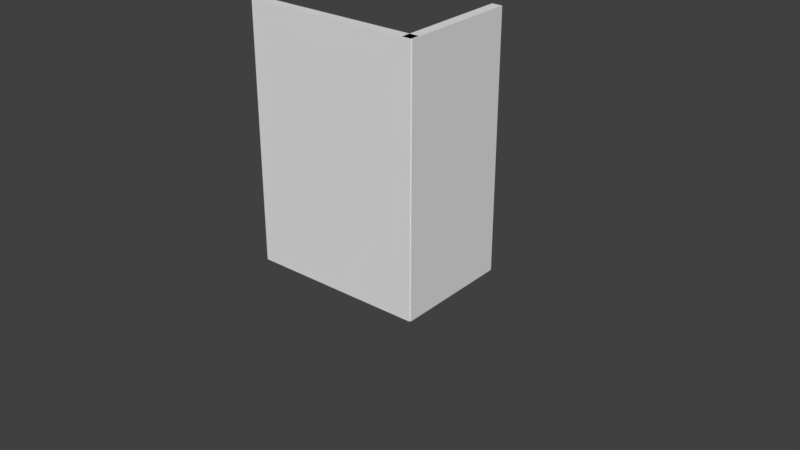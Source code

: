 # Source: Targeting_System.blend  (saved by Blender 2.77.0; exported with 4.5.12 LTS)
import bpy
from mathutils import Matrix  # noqa: F401  (used for matrix-valued properties, if any)

bpy.ops.wm.read_factory_settings(use_empty=True)
scene = bpy.context.scene
scene.name = 'Scene'

# ---- collections
col_collection_1 = bpy.data.collections.new('Collection 1'); scene.collection.children.link(col_collection_1)
col_collection_2 = bpy.data.collections.new('Collection 2'); scene.collection.children.link(col_collection_2)
col_collection_2.hide_render = True
col_collection_2.hide_viewport = True

# ---- world
world_world = bpy.data.worlds.new('World'); scene.world = world_world
world_world.color = (0.05088, 0.05088, 0.05088)
world_world.use_sun_shadow = False
world_world.sun_shadow_jitter_overblur = 0.0
world_world.cycles.sampling_method = 'MANUAL'

# ---- meshes
me_cube_003 = bpy.data.meshes.new('Cube.003')
me_cube_003.from_pydata([(-0.3965, 0.1017, -0.3372), (-0.08375, 0.1017, -0.3372), (-0.08375, 0.1017, -0.02445), (-0.3965, 0.1017, -0.02445), (-0.3965, 0.0485, -0.02445), (-0.3965, 0.0485, -0.3372), (-0.08375, 0.0485, -0.3372), (-0.08375, 0.0485, -0.02445)], [], [(0, 3, 4, 5), (1, 0, 5, 6), (4, 7, 6, 5), (3, 2, 7, 4), (2, 1, 6, 7)])
_uv = me_cube_003.uv_layers.new(name='UVMap')
_uv.uv.foreach_set('vector', [0.7974, 1.0, 0.7974, 5.956e-09, 0.8987, 0.0, 0.8987, 1.0, 0.7974, 0.0, 0.7974, 1.0, 0.6961, 1.0, 0.6961, 7.147e-08, 9.566e-08, 1.0, 0.0, 1.429e-07, 0.5948, 0.0, 0.5948, 1.0, 1.0, 0.0, 1.0, 1.0, 0.8987, 1.0, 0.8987, 0.0, 0.6961, 0.0, 0.6961, 1.0, 0.5948, 1.0, 0.5948, 2.978e-08])
me_cube_003.use_remesh_preserve_volume = False
me_cube_003.use_remesh_preserve_attributes = False
me_cube_003.use_mirror_vertex_groups = False
me_cube_003.update()
me_cube_002 = bpy.data.meshes.new('Cube.002')
me_cube_002.from_pydata([(-0.5253, 0.1018, -0.5), (-0.3965, 0.1017, -0.3372), (-0.08375, 0.1017, -0.3372), (-0.08375, 0.1017, -0.02445), (-0.5253, 0.1017, 0.6412), (0.5253, 0.1017, 0.6412), (0.5253, 0.1018, -0.5), (-0.3965, 0.1017, -0.02445), (-0.5253, -0.06798, 1.022), (-0.5253, -0.005452, 1.022), (-0.5253, -0.06798, -0.5), (0.5253, -0.005452, 1.022), (0.5253, -0.06798, 1.022), (0.5253, -0.06798, -0.5)], [], [(0, 1, 2, 3, 4, 5, 6), (0, 4, 3, 7, 1), (8, 9, 4, 0, 10), (9, 11, 5, 4), (5, 11, 12, 13, 6), (10, 0, 6, 13), (12, 8, 10, 13), (12, 11, 9, 8)])
_uv = me_cube_002.uv_layers.new(name='UVMap')
_uv.uv.foreach_set('vector', [0.4197, 0.0, 0.3683, 0.06303, 0.2433, 0.06303, 0.2433, 0.1841, 0.4197, 0.4418, 2.381e-08, 0.4418, 0.0, 4.634e-08, 0.4197, 0.0, 0.4197, 0.4418, 0.2433, 0.1841, 0.3683, 0.1841, 0.3683, 0.06303, 0.8394, 0.0, 0.8644, 0.0, 0.9072, 0.148, 0.9072, 0.5916, 0.8394, 0.5916, 0.4197, 0.593, 4.763e-08, 0.593, 2.381e-08, 0.4418, 0.4197, 0.4418, 0.9072, 0.148, 0.95, 0.0, 0.975, 0.0, 0.975, 0.5916, 0.9072, 0.5916, 0.4875, 1.0, 0.4197, 1.0, 0.4197, 0.5916, 0.4875, 0.5916, 0.4197, 0.0, 0.8394, 0.0, 0.8394, 0.5916, 0.4197, 0.5916, 0.975, 0.0, 1.0, 0.0, 1.0, 0.4084, 0.975, 0.4084])
me_cube_002.use_remesh_preserve_volume = False
me_cube_002.use_remesh_preserve_attributes = False
me_cube_002.use_mirror_vertex_groups = False
me_cube_002.update()
me_cube_001 = bpy.data.meshes.new('Cube.001')
me_cube_001.from_pydata([(0.06798, -0.3567, -0.5), (0.06798, -0.3567, 1.022), (-0.1018, -0.3567, -0.5), (0.06798, 0.3567, -0.5), (0.06798, 0.3567, 1.022), (-0.1017, 0.3567, -0.5), (0.005452, -0.3567, 1.022), (-0.1017, -0.3567, 0.6412), (-0.1017, 0.3567, 0.6412), (0.005452, 0.3567, 1.022)], [], [(7, 8, 5, 2), (8, 9, 4, 3, 5), (4, 1, 0, 3), (0, 2, 5, 3), (1, 6, 7, 2, 0), (6, 9, 8, 7), (4, 9, 6, 1)])
_uv = me_cube_001.uv_layers.new(name='UVMap')
_uv.uv.foreach_set('vector', [4.618e-08, 0.2574, 0.3685, 0.2574, 0.3685, 1.0, 1.232e-07, 1.0, 0.8247, 0.2501, 0.88, 0.0, 0.9123, 0.0, 0.9123, 0.9998, 0.8247, 0.9998, 0.3685, 0.0, 0.737, 0.0, 0.737, 0.9998, 0.3685, 0.9998, 1.0, 0.4686, 0.9123, 0.4686, 0.9123, 0.0, 1.0, 1.958e-08, 0.737, 0.0, 0.7693, 0.0, 0.8247, 0.2501, 0.8247, 0.9998, 0.737, 0.9998, 0.0, 7.831e-08, 0.3685, 0.0, 0.3685, 0.2574, 4.618e-08, 0.2574, 0.9446, 0.9372, 0.9123, 0.9372, 0.9123, 0.4686, 0.9446, 0.4686])
me_cube_001.use_remesh_preserve_volume = False
me_cube_001.use_remesh_preserve_attributes = False
me_cube_001.use_mirror_vertex_groups = False
me_cube_001.update()
me_cube = bpy.data.meshes.new('Cube')
me_cube.from_pydata([(-1.0, -1.0, -1.0), (-1.0, -1.0, 1.0), (-1.0, 1.0, -1.0), (-1.0, 1.0, 1.0), (1.0, -1.0, -1.0), (1.0, -1.0, 1.0), (1.0, 1.0, -1.0), (1.0, 1.0, 1.0)], [], [(1, 3, 2, 0), (3, 7, 6, 2), (7, 5, 4, 6), (5, 1, 0, 4), (0, 2, 6, 4), (5, 7, 3, 1)])
me_cube.use_remesh_preserve_volume = False
me_cube.use_remesh_preserve_attributes = False
me_cube.use_mirror_vertex_groups = False
me_cube.update()
me_cube_006 = bpy.data.meshes.new('Cube.006')
me_cube_006.from_pydata([(-0.5253, -0.06798, -0.5), (-0.5253, -0.06798, 1.022), (-0.5253, 0.1018, -0.5), (0.5253, -0.06798, -0.5), (0.5253, -0.06798, 1.022), (0.5253, 0.1018, -0.5), (-0.5253, -0.005452, 1.022), (-0.5253, 0.1017, 0.6412), (0.5253, 0.1017, 0.6412), (0.5253, -0.005452, 1.022)], [], [(7, 8, 5, 2), (8, 9, 4, 3, 5), (4, 1, 0, 3), (0, 2, 5, 3), (1, 6, 7, 2, 0), (6, 9, 8, 7), (4, 9, 6, 1)])
me_cube_006.use_remesh_preserve_volume = False
me_cube_006.use_remesh_preserve_attributes = False
me_cube_006.use_mirror_vertex_groups = False
me_cube_006.update()

# ---- objects
ob_powerpanel = bpy.data.objects.new('PowerPanel', me_cube_003)
ob_working = bpy.data.objects.new('Working', None)
ob_longconsolemesh = bpy.data.objects.new('LongConsoleMesh', me_cube_002)
ob_longpanel = bpy.data.objects.new('LongPanel', None)
ob_shortpanel = bpy.data.objects.new('ShortPanel', None)
ob_shortconsolemesh = bpy.data.objects.new('ShortConsoleMesh', me_cube_001)
ob_power_panel_cutout = bpy.data.objects.new('Power Panel Cutout', me_cube)
ob_longconsolemeshworking = bpy.data.objects.new('LongConsoleMeshWorking', me_cube_006)

# ---- transforms, parenting, visibility, modifiers, constraints
ob_powerpanel.location = (-0.4212, 0.01677, 0.001125)
ob_powerpanel.lineart.crease_threshold = 0.0
ob_working.location = (0.0, 0.0, 0.0)
ob_working.empty_image_offset = (0.0, 0.0)
ob_working.lineart.crease_threshold = 0.0
ob_longconsolemesh.location = (-0.4212, 0.01677, 0.001125)
ob_longconsolemesh.lineart.crease_threshold = 0.0
ob_longpanel.location = (-0.4588, 0.05964, 0.8515)
ob_longpanel.rotation_euler = (-1.296, -7.425e-09, 5.623e-09)
ob_longpanel.empty_image_offset = (0.0, 0.0)
ob_longpanel.lineart.crease_threshold = 0.0
ob_shortpanel.location = (-0.01244, 0.3841, 0.8063)
ob_shortpanel.rotation_euler = (-1.296, -1.49e-08, 1.571)
ob_shortpanel.empty_image_offset = (0.0, 0.0)
ob_shortpanel.lineart.crease_threshold = 0.0
ob_shortconsolemesh.location = (0.04314, 0.3118, 0.001125)
ob_shortconsolemesh.lineart.crease_threshold = 0.0
ob_power_panel_cutout.parent = ob_working
ob_power_panel_cutout.location = (-0.6613, 0.2216, -0.1797)
ob_power_panel_cutout.rotation_euler = (-1.571, -0.0, 0.0)
ob_power_panel_cutout.scale = (0.1564, 0.1564, 0.1564)
ob_power_panel_cutout.lineart.crease_threshold = 0.0
ob_longconsolemeshworking.parent = ob_working
ob_longconsolemeshworking.location = (-0.4212, 0.01677, 0.001125)
ob_longconsolemeshworking.lineart.crease_threshold = 0.0
_m = ob_longconsolemeshworking.modifiers.new('Boolean', 'BOOLEAN')
_m.object = ob_power_panel_cutout
_m.solver = 'FAST'

# ---- collection membership
col_collection_1.objects.link(ob_powerpanel)
col_collection_1.objects.link(ob_working)
col_collection_1.objects.link(ob_longconsolemesh)
col_collection_1.objects.link(ob_longpanel)
col_collection_1.objects.link(ob_shortpanel)
col_collection_1.objects.link(ob_shortconsolemesh)
col_collection_2.objects.link(ob_power_panel_cutout)
col_collection_2.objects.link(ob_longconsolemeshworking)

# ---- scene / render settings (as saved in the file)
scene.frame_start = 1; scene.frame_end = 250; scene.frame_set(1)
scene.render.engine = 'BLENDER_EEVEE_NEXT'
scene.render.resolution_percentage = 50
scene.render.dither_intensity = 0.0
scene.cycles.use_denoising = False
scene.cycles.samples = 128
scene.cycles.sampling_pattern = 'TABULATED_SOBOL'
scene.cycles.light_sampling_threshold = 0.0
scene.cycles.use_adaptive_sampling = False
scene.cycles.use_light_tree = False
scene.cycles.blur_glossy = 0.0
scene.cycles.sample_clamp_indirect = 0.0
scene.view_settings.view_transform = 'Standard'
bpy.context.view_layer.update()

# ---- added for rendering (the .blend has no active camera and no usable light): camera, sun
cam_auto = bpy.data.cameras.new('AutoCamera')
cam_auto.lens = 50.0
cam_auto.sensor_width = 36.0
cam_auto.clip_end = 1000.0
ob_auto_camera = bpy.data.objects.new('AutoCamera', cam_auto)
scene.collection.objects.link(ob_auto_camera)
ob_auto_camera.location = (3.21746, -3.86095, 2.58552)
ob_auto_camera.rotation_euler = (1.09748, -7.21219e-08, 0.694738)
scene.camera = ob_auto_camera
light_auto_sun = bpy.data.lights.new('AutoSun', 'SUN')
light_auto_sun.energy = 3.0
light_auto_sun.angle = 0.0523599
ob_auto_sun = bpy.data.objects.new('AutoSun', light_auto_sun)
scene.collection.objects.link(ob_auto_sun)
ob_auto_sun.rotation_euler = (0.872665, 0.174533, 0.523599)
bpy.context.view_layer.update()
